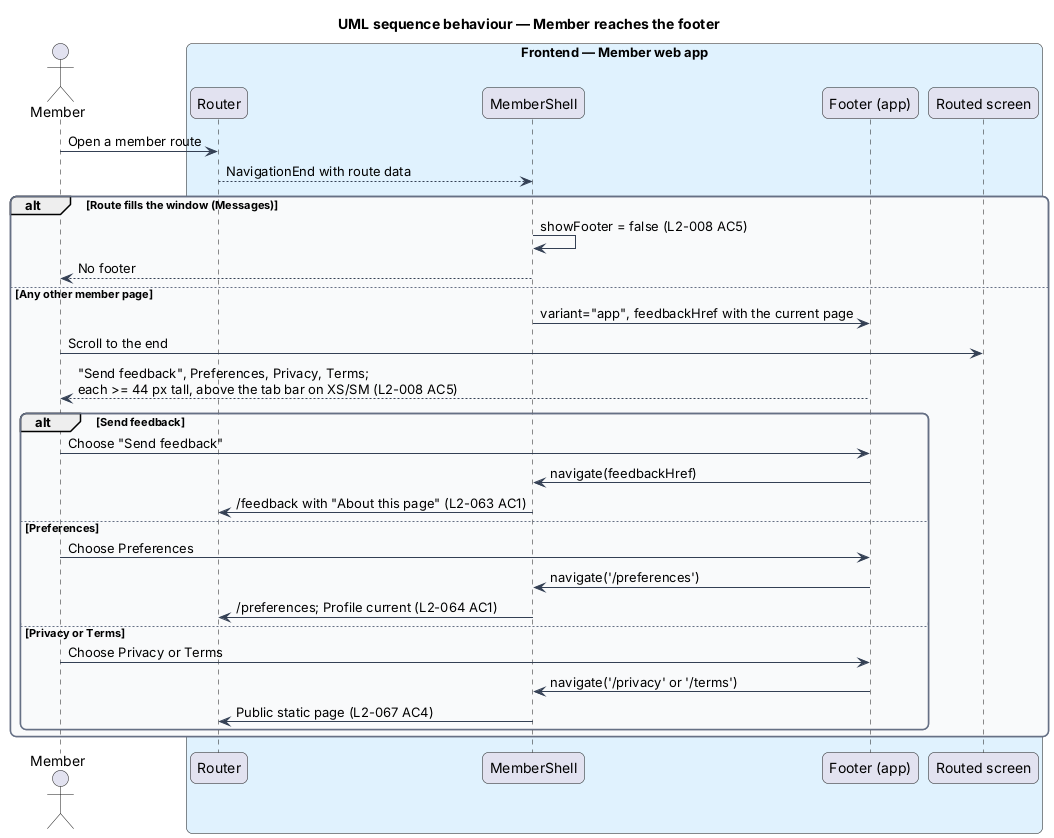

The diagram above was rendered by PlantUML. Its source (embedded in the PNG):
@startuml
title UML sequence behaviour — Member reaches the footer
skinparam backgroundColor #FFFFFF
skinparam shadowing false
skinparam roundcorner 12
skinparam defaultFontName Arial
skinparam ArrowColor #344054
skinparam rectangle {
  BorderColor #344054
  FontColor #101828
}
skinparam package {
  BorderColor #667085
  FontColor #101828
  BackgroundColor #F9FAFB
}
actor "Member" as actor
box "Frontend — Member web app" #E0F2FE
  participant "Router" as router
  participant "MemberShell" as shell
  participant "Footer (app)" as foot
  participant "Routed screen" as page
end box
actor -> router : Open a member route
router --> shell : NavigationEnd with route data
alt Route fills the window (Messages)
  shell -> shell : showFooter = false (L2-008 AC5)
  shell --> actor : No footer
else Any other member page
  shell -> foot : variant="app", feedbackHref with the current page
  actor -> page : Scroll to the end
  foot --> actor : "Send feedback", Preferences, Privacy, Terms;\neach >= 44 px tall, above the tab bar on XS/SM (L2-008 AC5)
  alt Send feedback
    actor -> foot : Choose "Send feedback"
    foot -> shell : navigate(feedbackHref)
    shell -> router : /feedback with "About this page" (L2-063 AC1)
  else Preferences
    actor -> foot : Choose Preferences
    foot -> shell : navigate('/preferences')
    shell -> router : /preferences; Profile current (L2-064 AC1)
  else Privacy or Terms
    actor -> foot : Choose Privacy or Terms
    foot -> shell : navigate('/privacy' or '/terms')
    shell -> router : Public static page (L2-067 AC4)
  end
end
@enduml